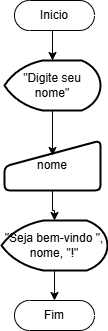

The diagram above was exported from draw.io. Its source (the exported page's mxGraphModel, read from the mxfile embedded in the PNG):
<mxGraphModel dx="1114" dy="600" grid="1" gridSize="10" guides="1" tooltips="1" connect="1" arrows="1" fold="1" page="1" pageScale="1" pageWidth="827" pageHeight="1169" math="0" shadow="0">
  <root>
    <mxCell id="0" />
    <mxCell id="1" parent="0" />
    <mxCell id="IoWBSDC0hAgYOioekPyu-2" value="Inicio" style="html=1;dashed=0;whiteSpace=wrap;shape=mxgraph.dfd.start" vertex="1" parent="1">
      <mxGeometry x="374" y="10" width="80" height="30" as="geometry" />
    </mxCell>
    <mxCell id="IoWBSDC0hAgYOioekPyu-3" value="Fim" style="html=1;dashed=0;whiteSpace=wrap;shape=mxgraph.dfd.start" vertex="1" parent="1">
      <mxGeometry x="374" y="310" width="80" height="30" as="geometry" />
    </mxCell>
    <mxCell id="IoWBSDC0hAgYOioekPyu-4" value="&quot;Digite seu nome&lt;span style=&quot;background-color: transparent; color: light-dark(rgb(0, 0, 0), rgb(255, 255, 255));&quot;&gt;&quot;&lt;/span&gt;" style="strokeWidth=2;html=1;shape=mxgraph.flowchart.display;whiteSpace=wrap;" vertex="1" parent="1">
      <mxGeometry x="364" y="70" width="96" height="50" as="geometry" />
    </mxCell>
    <mxCell id="IoWBSDC0hAgYOioekPyu-15" style="edgeStyle=orthogonalEdgeStyle;rounded=0;orthogonalLoop=1;jettySize=auto;html=1;" edge="1" parent="1" source="IoWBSDC0hAgYOioekPyu-5">
      <mxGeometry relative="1" as="geometry">
        <mxPoint x="414" y="310" as="targetPoint" />
      </mxGeometry>
    </mxCell>
    <mxCell id="IoWBSDC0hAgYOioekPyu-5" value="&quot;Seja bem-vindo &quot;, nome, &quot;!&quot;" style="strokeWidth=2;html=1;shape=mxgraph.flowchart.display;whiteSpace=wrap;" vertex="1" parent="1">
      <mxGeometry x="361" y="230" width="106" height="50" as="geometry" />
    </mxCell>
    <mxCell id="IoWBSDC0hAgYOioekPyu-6" value="nome" style="html=1;strokeWidth=2;shape=manualInput;whiteSpace=wrap;rounded=1;size=26;arcSize=11;" vertex="1" parent="1">
      <mxGeometry x="364" y="150" width="96" height="50" as="geometry" />
    </mxCell>
    <mxCell id="IoWBSDC0hAgYOioekPyu-12" style="edgeStyle=orthogonalEdgeStyle;rounded=0;orthogonalLoop=1;jettySize=auto;html=1;exitX=0.5;exitY=0.5;exitDx=0;exitDy=15;exitPerimeter=0;entryX=0.5;entryY=0;entryDx=0;entryDy=0;entryPerimeter=0;" edge="1" parent="1" source="IoWBSDC0hAgYOioekPyu-2" target="IoWBSDC0hAgYOioekPyu-4">
      <mxGeometry relative="1" as="geometry" />
    </mxCell>
    <mxCell id="IoWBSDC0hAgYOioekPyu-13" style="edgeStyle=orthogonalEdgeStyle;rounded=0;orthogonalLoop=1;jettySize=auto;html=1;entryX=0.5;entryY=0.3;entryDx=0;entryDy=0;entryPerimeter=0;" edge="1" parent="1" source="IoWBSDC0hAgYOioekPyu-4" target="IoWBSDC0hAgYOioekPyu-6">
      <mxGeometry relative="1" as="geometry" />
    </mxCell>
    <mxCell id="IoWBSDC0hAgYOioekPyu-14" style="edgeStyle=orthogonalEdgeStyle;rounded=0;orthogonalLoop=1;jettySize=auto;html=1;entryX=0.5;entryY=0;entryDx=0;entryDy=0;entryPerimeter=0;" edge="1" parent="1" source="IoWBSDC0hAgYOioekPyu-6" target="IoWBSDC0hAgYOioekPyu-5">
      <mxGeometry relative="1" as="geometry" />
    </mxCell>
  </root>
</mxGraphModel>